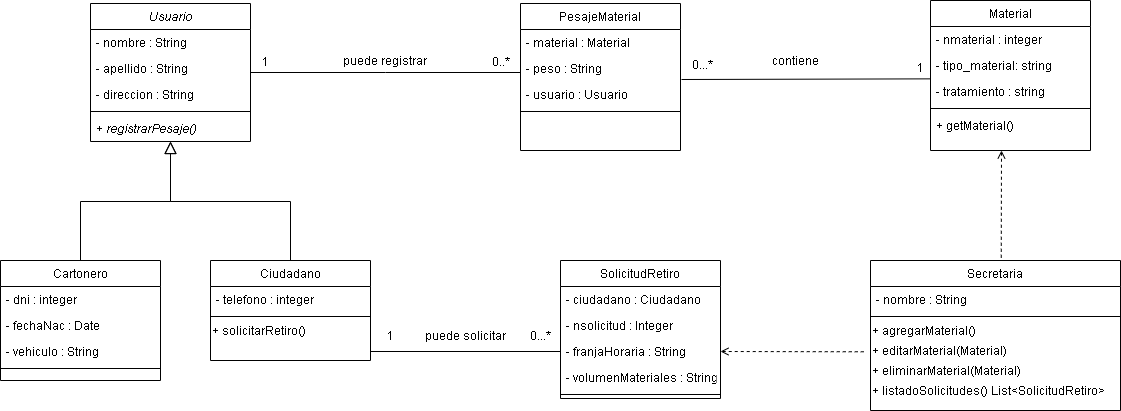

The diagram above was exported from draw.io. Its source (the exported page's mxGraphModel, read from the mxfile embedded in the PNG):
<mxGraphModel dx="1167" dy="519" grid="1" gridSize="10" guides="1" tooltips="1" connect="1" arrows="1" fold="1" page="1" pageScale="1" pageWidth="827" pageHeight="1169" math="0" shadow="0">
  <root>
    <mxCell id="WIyWlLk6GJQsqaUBKTNV-0" />
    <mxCell id="WIyWlLk6GJQsqaUBKTNV-1" parent="WIyWlLk6GJQsqaUBKTNV-0" />
    <mxCell id="zkfFHV4jXpPFQw0GAbJ--0" value="Usuario" style="swimlane;fontStyle=2;align=center;verticalAlign=top;childLayout=stackLayout;horizontal=1;startSize=26;horizontalStack=0;resizeParent=1;resizeLast=0;collapsible=1;marginBottom=0;rounded=0;shadow=0;strokeWidth=1;" parent="WIyWlLk6GJQsqaUBKTNV-1" vertex="1">
      <mxGeometry x="140" y="103" width="160" height="138" as="geometry">
        <mxRectangle x="230" y="140" width="160" height="26" as="alternateBounds" />
      </mxGeometry>
    </mxCell>
    <mxCell id="zkfFHV4jXpPFQw0GAbJ--1" value="- nombre : String" style="text;align=left;verticalAlign=top;spacingLeft=4;spacingRight=4;overflow=hidden;rotatable=0;points=[[0,0.5],[1,0.5]];portConstraint=eastwest;" parent="zkfFHV4jXpPFQw0GAbJ--0" vertex="1">
      <mxGeometry y="26" width="160" height="26" as="geometry" />
    </mxCell>
    <mxCell id="zkfFHV4jXpPFQw0GAbJ--2" value="- apellido : String" style="text;align=left;verticalAlign=top;spacingLeft=4;spacingRight=4;overflow=hidden;rotatable=0;points=[[0,0.5],[1,0.5]];portConstraint=eastwest;rounded=0;shadow=0;html=0;" parent="zkfFHV4jXpPFQw0GAbJ--0" vertex="1">
      <mxGeometry y="52" width="160" height="26" as="geometry" />
    </mxCell>
    <mxCell id="zkfFHV4jXpPFQw0GAbJ--3" value="- direccion : String" style="text;align=left;verticalAlign=top;spacingLeft=4;spacingRight=4;overflow=hidden;rotatable=0;points=[[0,0.5],[1,0.5]];portConstraint=eastwest;rounded=0;shadow=0;html=0;" parent="zkfFHV4jXpPFQw0GAbJ--0" vertex="1">
      <mxGeometry y="78" width="160" height="26" as="geometry" />
    </mxCell>
    <mxCell id="zkfFHV4jXpPFQw0GAbJ--4" value="" style="line;html=1;strokeWidth=1;align=left;verticalAlign=middle;spacingTop=-1;spacingLeft=3;spacingRight=3;rotatable=0;labelPosition=right;points=[];portConstraint=eastwest;" parent="zkfFHV4jXpPFQw0GAbJ--0" vertex="1">
      <mxGeometry y="104" width="160" height="8" as="geometry" />
    </mxCell>
    <mxCell id="zkfFHV4jXpPFQw0GAbJ--5" value="+ registrarPesaje()" style="text;align=left;verticalAlign=top;spacingLeft=4;spacingRight=4;overflow=hidden;rotatable=0;points=[[0,0.5],[1,0.5]];portConstraint=eastwest;fontStyle=2" parent="zkfFHV4jXpPFQw0GAbJ--0" vertex="1">
      <mxGeometry y="112" width="160" height="26" as="geometry" />
    </mxCell>
    <mxCell id="zkfFHV4jXpPFQw0GAbJ--6" value="Cartonero" style="swimlane;fontStyle=0;align=center;verticalAlign=top;childLayout=stackLayout;horizontal=1;startSize=26;horizontalStack=0;resizeParent=1;resizeLast=0;collapsible=1;marginBottom=0;rounded=0;shadow=0;strokeWidth=1;" parent="WIyWlLk6GJQsqaUBKTNV-1" vertex="1">
      <mxGeometry x="50" y="360" width="160" height="120" as="geometry">
        <mxRectangle x="130" y="380" width="160" height="26" as="alternateBounds" />
      </mxGeometry>
    </mxCell>
    <mxCell id="zkfFHV4jXpPFQw0GAbJ--8" value="- dni : integer" style="text;align=left;verticalAlign=top;spacingLeft=4;spacingRight=4;overflow=hidden;rotatable=0;points=[[0,0.5],[1,0.5]];portConstraint=eastwest;rounded=0;shadow=0;html=0;" parent="zkfFHV4jXpPFQw0GAbJ--6" vertex="1">
      <mxGeometry y="26" width="160" height="26" as="geometry" />
    </mxCell>
    <mxCell id="YXq5xPl6vtovA5ZaDutB-11" value="- fechaNac : Date" style="text;align=left;verticalAlign=top;spacingLeft=4;spacingRight=4;overflow=hidden;rotatable=0;points=[[0,0.5],[1,0.5]];portConstraint=eastwest;" vertex="1" parent="zkfFHV4jXpPFQw0GAbJ--6">
      <mxGeometry y="52" width="160" height="26" as="geometry" />
    </mxCell>
    <mxCell id="zkfFHV4jXpPFQw0GAbJ--7" value="- vehiculo : String" style="text;align=left;verticalAlign=top;spacingLeft=4;spacingRight=4;overflow=hidden;rotatable=0;points=[[0,0.5],[1,0.5]];portConstraint=eastwest;" parent="zkfFHV4jXpPFQw0GAbJ--6" vertex="1">
      <mxGeometry y="78" width="160" height="26" as="geometry" />
    </mxCell>
    <mxCell id="zkfFHV4jXpPFQw0GAbJ--9" value="" style="line;html=1;strokeWidth=1;align=left;verticalAlign=middle;spacingTop=-1;spacingLeft=3;spacingRight=3;rotatable=0;labelPosition=right;points=[];portConstraint=eastwest;" parent="zkfFHV4jXpPFQw0GAbJ--6" vertex="1">
      <mxGeometry y="104" width="160" height="8" as="geometry" />
    </mxCell>
    <mxCell id="zkfFHV4jXpPFQw0GAbJ--12" value="" style="endArrow=block;endSize=10;endFill=0;shadow=0;strokeWidth=1;rounded=0;edgeStyle=elbowEdgeStyle;elbow=vertical;" parent="WIyWlLk6GJQsqaUBKTNV-1" source="zkfFHV4jXpPFQw0GAbJ--6" target="zkfFHV4jXpPFQw0GAbJ--0" edge="1">
      <mxGeometry width="160" relative="1" as="geometry">
        <mxPoint x="200" y="203" as="sourcePoint" />
        <mxPoint x="200" y="203" as="targetPoint" />
      </mxGeometry>
    </mxCell>
    <mxCell id="zkfFHV4jXpPFQw0GAbJ--13" value="Ciudadano" style="swimlane;fontStyle=0;align=center;verticalAlign=top;childLayout=stackLayout;horizontal=1;startSize=26;horizontalStack=0;resizeParent=1;resizeLast=0;collapsible=1;marginBottom=0;rounded=0;shadow=0;strokeWidth=1;" parent="WIyWlLk6GJQsqaUBKTNV-1" vertex="1">
      <mxGeometry x="260" y="360" width="160" height="100" as="geometry">
        <mxRectangle x="340" y="380" width="170" height="26" as="alternateBounds" />
      </mxGeometry>
    </mxCell>
    <mxCell id="zkfFHV4jXpPFQw0GAbJ--14" value="- telefono : integer" style="text;align=left;verticalAlign=top;spacingLeft=4;spacingRight=4;overflow=hidden;rotatable=0;points=[[0,0.5],[1,0.5]];portConstraint=eastwest;" parent="zkfFHV4jXpPFQw0GAbJ--13" vertex="1">
      <mxGeometry y="26" width="160" height="26" as="geometry" />
    </mxCell>
    <mxCell id="zkfFHV4jXpPFQw0GAbJ--15" value="" style="line;html=1;strokeWidth=1;align=left;verticalAlign=middle;spacingTop=-1;spacingLeft=3;spacingRight=3;rotatable=0;labelPosition=right;points=[];portConstraint=eastwest;" parent="zkfFHV4jXpPFQw0GAbJ--13" vertex="1">
      <mxGeometry y="52" width="160" height="8" as="geometry" />
    </mxCell>
    <mxCell id="7wQcEFHQfvbJo25OLq57-18" value="+ solicitarRetiro()" style="text;html=1;align=left;verticalAlign=middle;resizable=0;points=[];autosize=1;" parent="zkfFHV4jXpPFQw0GAbJ--13" vertex="1">
      <mxGeometry y="60" width="160" height="20" as="geometry" />
    </mxCell>
    <mxCell id="zkfFHV4jXpPFQw0GAbJ--16" value="" style="endArrow=block;endSize=10;endFill=0;shadow=0;strokeWidth=1;rounded=0;edgeStyle=elbowEdgeStyle;elbow=vertical;" parent="WIyWlLk6GJQsqaUBKTNV-1" source="zkfFHV4jXpPFQw0GAbJ--13" target="zkfFHV4jXpPFQw0GAbJ--0" edge="1">
      <mxGeometry width="160" relative="1" as="geometry">
        <mxPoint x="210" y="373" as="sourcePoint" />
        <mxPoint x="310" y="271" as="targetPoint" />
      </mxGeometry>
    </mxCell>
    <mxCell id="zkfFHV4jXpPFQw0GAbJ--17" value="PesajeMaterial" style="swimlane;fontStyle=0;align=center;verticalAlign=top;childLayout=stackLayout;horizontal=1;startSize=26;horizontalStack=0;resizeParent=1;resizeLast=0;collapsible=1;marginBottom=0;rounded=0;shadow=0;strokeWidth=1;" parent="WIyWlLk6GJQsqaUBKTNV-1" vertex="1">
      <mxGeometry x="570" y="103" width="160" height="147" as="geometry">
        <mxRectangle x="550" y="140" width="160" height="26" as="alternateBounds" />
      </mxGeometry>
    </mxCell>
    <mxCell id="zkfFHV4jXpPFQw0GAbJ--18" value="- material : Material" style="text;align=left;verticalAlign=top;spacingLeft=4;spacingRight=4;overflow=hidden;rotatable=0;points=[[0,0.5],[1,0.5]];portConstraint=eastwest;" parent="zkfFHV4jXpPFQw0GAbJ--17" vertex="1">
      <mxGeometry y="26" width="160" height="26" as="geometry" />
    </mxCell>
    <mxCell id="zkfFHV4jXpPFQw0GAbJ--19" value="- peso : String" style="text;align=left;verticalAlign=top;spacingLeft=4;spacingRight=4;overflow=hidden;rotatable=0;points=[[0,0.5],[1,0.5]];portConstraint=eastwest;rounded=0;shadow=0;html=0;" parent="zkfFHV4jXpPFQw0GAbJ--17" vertex="1">
      <mxGeometry y="52" width="160" height="26" as="geometry" />
    </mxCell>
    <mxCell id="YXq5xPl6vtovA5ZaDutB-15" value="- usuario : Usuario" style="text;align=left;verticalAlign=top;spacingLeft=4;spacingRight=4;overflow=hidden;rotatable=0;points=[[0,0.5],[1,0.5]];portConstraint=eastwest;rounded=0;shadow=0;html=0;" vertex="1" parent="zkfFHV4jXpPFQw0GAbJ--17">
      <mxGeometry y="78" width="160" height="26" as="geometry" />
    </mxCell>
    <mxCell id="zkfFHV4jXpPFQw0GAbJ--23" value="" style="line;html=1;strokeWidth=1;align=left;verticalAlign=middle;spacingTop=-1;spacingLeft=3;spacingRight=3;rotatable=0;labelPosition=right;points=[];portConstraint=eastwest;" parent="zkfFHV4jXpPFQw0GAbJ--17" vertex="1">
      <mxGeometry y="104" width="160" height="8" as="geometry" />
    </mxCell>
    <mxCell id="zkfFHV4jXpPFQw0GAbJ--26" value="" style="endArrow=none;shadow=0;strokeWidth=1;rounded=0;endFill=0;edgeStyle=elbowEdgeStyle;elbow=vertical;" parent="WIyWlLk6GJQsqaUBKTNV-1" source="zkfFHV4jXpPFQw0GAbJ--0" target="zkfFHV4jXpPFQw0GAbJ--17" edge="1">
      <mxGeometry x="0.5" y="41" relative="1" as="geometry">
        <mxPoint x="380" y="192" as="sourcePoint" />
        <mxPoint x="540" y="192" as="targetPoint" />
        <mxPoint x="-40" y="32" as="offset" />
      </mxGeometry>
    </mxCell>
    <mxCell id="zkfFHV4jXpPFQw0GAbJ--27" value="0..*" style="resizable=0;align=left;verticalAlign=bottom;labelBackgroundColor=none;fontSize=12;" parent="zkfFHV4jXpPFQw0GAbJ--26" connectable="0" vertex="1">
      <mxGeometry x="-1" relative="1" as="geometry">
        <mxPoint x="240" y="-2" as="offset" />
      </mxGeometry>
    </mxCell>
    <mxCell id="zkfFHV4jXpPFQw0GAbJ--28" value="1" style="resizable=0;align=right;verticalAlign=bottom;labelBackgroundColor=none;fontSize=12;" parent="zkfFHV4jXpPFQw0GAbJ--26" connectable="0" vertex="1">
      <mxGeometry x="1" relative="1" as="geometry">
        <mxPoint x="-250" y="-2" as="offset" />
      </mxGeometry>
    </mxCell>
    <mxCell id="7wQcEFHQfvbJo25OLq57-0" value="Material" style="swimlane;fontStyle=0;align=center;verticalAlign=top;childLayout=stackLayout;horizontal=1;startSize=26;horizontalStack=0;resizeParent=1;resizeLast=0;collapsible=1;marginBottom=0;rounded=0;shadow=0;strokeWidth=1;" parent="WIyWlLk6GJQsqaUBKTNV-1" vertex="1">
      <mxGeometry x="980" y="100" width="160" height="150" as="geometry">
        <mxRectangle x="550" y="140" width="160" height="26" as="alternateBounds" />
      </mxGeometry>
    </mxCell>
    <mxCell id="7wQcEFHQfvbJo25OLq57-1" value="- nmaterial : integer" style="text;align=left;verticalAlign=top;spacingLeft=4;spacingRight=4;overflow=hidden;rotatable=0;points=[[0,0.5],[1,0.5]];portConstraint=eastwest;" parent="7wQcEFHQfvbJo25OLq57-0" vertex="1">
      <mxGeometry y="26" width="160" height="26" as="geometry" />
    </mxCell>
    <mxCell id="7wQcEFHQfvbJo25OLq57-2" value="- tipo_material: string" style="text;align=left;verticalAlign=top;spacingLeft=4;spacingRight=4;overflow=hidden;rotatable=0;points=[[0,0.5],[1,0.5]];portConstraint=eastwest;rounded=0;shadow=0;html=0;" parent="7wQcEFHQfvbJo25OLq57-0" vertex="1">
      <mxGeometry y="52" width="160" height="26" as="geometry" />
    </mxCell>
    <mxCell id="7wQcEFHQfvbJo25OLq57-3" value="- tratamiento : string" style="text;align=left;verticalAlign=top;spacingLeft=4;spacingRight=4;overflow=hidden;rotatable=0;points=[[0,0.5],[1,0.5]];portConstraint=eastwest;rounded=0;shadow=0;html=0;" parent="7wQcEFHQfvbJo25OLq57-0" vertex="1">
      <mxGeometry y="78" width="160" height="26" as="geometry" />
    </mxCell>
    <mxCell id="7wQcEFHQfvbJo25OLq57-6" value="" style="line;html=1;strokeWidth=1;align=left;verticalAlign=middle;spacingTop=-1;spacingLeft=3;spacingRight=3;rotatable=0;labelPosition=right;points=[];portConstraint=eastwest;" parent="7wQcEFHQfvbJo25OLq57-0" vertex="1">
      <mxGeometry y="104" width="160" height="8" as="geometry" />
    </mxCell>
    <mxCell id="7wQcEFHQfvbJo25OLq57-7" value="+ getMaterial()" style="text;align=left;verticalAlign=top;spacingLeft=4;spacingRight=4;overflow=hidden;rotatable=0;points=[[0,0.5],[1,0.5]];portConstraint=eastwest;" parent="7wQcEFHQfvbJo25OLq57-0" vertex="1">
      <mxGeometry y="112" width="160" height="26" as="geometry" />
    </mxCell>
    <mxCell id="7wQcEFHQfvbJo25OLq57-9" value="SolicitudRetiro" style="swimlane;fontStyle=0;align=center;verticalAlign=top;childLayout=stackLayout;horizontal=1;startSize=26;horizontalStack=0;resizeParent=1;resizeLast=0;collapsible=1;marginBottom=0;rounded=0;shadow=0;strokeWidth=1;" parent="WIyWlLk6GJQsqaUBKTNV-1" vertex="1">
      <mxGeometry x="610" y="360" width="160" height="138" as="geometry">
        <mxRectangle x="550" y="140" width="160" height="26" as="alternateBounds" />
      </mxGeometry>
    </mxCell>
    <mxCell id="6uexRps9dqqTEUJ2ZuuE-6" value="- ciudadano : Ciudadano" style="text;align=left;verticalAlign=top;spacingLeft=4;spacingRight=4;overflow=hidden;rotatable=0;points=[[0,0.5],[1,0.5]];portConstraint=eastwest;" vertex="1" parent="7wQcEFHQfvbJo25OLq57-9">
      <mxGeometry y="26" width="160" height="26" as="geometry" />
    </mxCell>
    <mxCell id="7wQcEFHQfvbJo25OLq57-10" value="- nsolicitud : Integer" style="text;align=left;verticalAlign=top;spacingLeft=4;spacingRight=4;overflow=hidden;rotatable=0;points=[[0,0.5],[1,0.5]];portConstraint=eastwest;" parent="7wQcEFHQfvbJo25OLq57-9" vertex="1">
      <mxGeometry y="52" width="160" height="26" as="geometry" />
    </mxCell>
    <mxCell id="7wQcEFHQfvbJo25OLq57-11" value="- franjaHoraria : String" style="text;align=left;verticalAlign=top;spacingLeft=4;spacingRight=4;overflow=hidden;rotatable=0;points=[[0,0.5],[1,0.5]];portConstraint=eastwest;rounded=0;shadow=0;html=0;" parent="7wQcEFHQfvbJo25OLq57-9" vertex="1">
      <mxGeometry y="78" width="160" height="26" as="geometry" />
    </mxCell>
    <mxCell id="7wQcEFHQfvbJo25OLq57-12" value="- volumenMateriales : String" style="text;align=left;verticalAlign=top;spacingLeft=4;spacingRight=4;overflow=hidden;rotatable=0;points=[[0,0.5],[1,0.5]];portConstraint=eastwest;rounded=0;shadow=0;html=0;" parent="7wQcEFHQfvbJo25OLq57-9" vertex="1">
      <mxGeometry y="104" width="160" height="26" as="geometry" />
    </mxCell>
    <mxCell id="7wQcEFHQfvbJo25OLq57-15" value="" style="line;html=1;strokeWidth=1;align=left;verticalAlign=middle;spacingTop=-1;spacingLeft=3;spacingRight=3;rotatable=0;labelPosition=right;points=[];portConstraint=eastwest;" parent="7wQcEFHQfvbJo25OLq57-9" vertex="1">
      <mxGeometry y="130" width="160" height="8" as="geometry" />
    </mxCell>
    <mxCell id="YXq5xPl6vtovA5ZaDutB-1" value="Secretaria" style="swimlane;fontStyle=0;align=center;verticalAlign=top;childLayout=stackLayout;horizontal=1;startSize=26;horizontalStack=0;resizeParent=1;resizeLast=0;collapsible=1;marginBottom=0;rounded=0;shadow=0;strokeWidth=1;" vertex="1" parent="WIyWlLk6GJQsqaUBKTNV-1">
      <mxGeometry x="920" y="360" width="250" height="150" as="geometry">
        <mxRectangle x="340" y="380" width="170" height="26" as="alternateBounds" />
      </mxGeometry>
    </mxCell>
    <mxCell id="YXq5xPl6vtovA5ZaDutB-2" value="- nombre : String" style="text;align=left;verticalAlign=top;spacingLeft=4;spacingRight=4;overflow=hidden;rotatable=0;points=[[0,0.5],[1,0.5]];portConstraint=eastwest;" vertex="1" parent="YXq5xPl6vtovA5ZaDutB-1">
      <mxGeometry y="26" width="250" height="26" as="geometry" />
    </mxCell>
    <mxCell id="YXq5xPl6vtovA5ZaDutB-3" value="" style="line;html=1;strokeWidth=1;align=left;verticalAlign=middle;spacingTop=-1;spacingLeft=3;spacingRight=3;rotatable=0;labelPosition=right;points=[];portConstraint=eastwest;" vertex="1" parent="YXq5xPl6vtovA5ZaDutB-1">
      <mxGeometry y="52" width="250" height="8" as="geometry" />
    </mxCell>
    <mxCell id="YXq5xPl6vtovA5ZaDutB-4" value="+ agregarMaterial()" style="text;html=1;align=left;verticalAlign=middle;resizable=0;points=[];autosize=1;" vertex="1" parent="YXq5xPl6vtovA5ZaDutB-1">
      <mxGeometry y="60" width="250" height="20" as="geometry" />
    </mxCell>
    <mxCell id="YXq5xPl6vtovA5ZaDutB-5" value="+ editarMaterial(Material)" style="text;html=1;align=left;verticalAlign=middle;resizable=0;points=[];autosize=1;" vertex="1" parent="YXq5xPl6vtovA5ZaDutB-1">
      <mxGeometry y="80" width="250" height="20" as="geometry" />
    </mxCell>
    <mxCell id="YXq5xPl6vtovA5ZaDutB-6" value="+ eliminarMaterial(Material)" style="text;html=1;align=left;verticalAlign=middle;resizable=0;points=[];autosize=1;" vertex="1" parent="YXq5xPl6vtovA5ZaDutB-1">
      <mxGeometry y="100" width="250" height="20" as="geometry" />
    </mxCell>
    <mxCell id="YXq5xPl6vtovA5ZaDutB-7" value="+ listadoSolicitudes() List&amp;lt;SolicitudRetiro&amp;gt;" style="text;html=1;align=left;verticalAlign=middle;resizable=0;points=[];autosize=1;" vertex="1" parent="YXq5xPl6vtovA5ZaDutB-1">
      <mxGeometry y="120" width="250" height="20" as="geometry" />
    </mxCell>
    <mxCell id="YXq5xPl6vtovA5ZaDutB-9" value="" style="endArrow=none;html=1;exitX=1;exitY=0.5;exitDx=0;exitDy=0;dashed=1;entryX=-0.015;entryY=0.564;entryDx=0;entryDy=0;entryPerimeter=0;startArrow=open;startFill=0;" edge="1" parent="WIyWlLk6GJQsqaUBKTNV-1" source="7wQcEFHQfvbJo25OLq57-11" target="YXq5xPl6vtovA5ZaDutB-5">
      <mxGeometry width="50" height="50" relative="1" as="geometry">
        <mxPoint x="777" y="490" as="sourcePoint" />
        <mxPoint x="900" y="451" as="targetPoint" />
      </mxGeometry>
    </mxCell>
    <mxCell id="YXq5xPl6vtovA5ZaDutB-12" value="" style="endArrow=none;html=1;entryX=0;entryY=0.5;entryDx=0;entryDy=0;endFill=0;" edge="1" parent="WIyWlLk6GJQsqaUBKTNV-1" target="7wQcEFHQfvbJo25OLq57-11">
      <mxGeometry width="50" height="50" relative="1" as="geometry">
        <mxPoint x="420" y="451" as="sourcePoint" />
        <mxPoint x="535" y="410" as="targetPoint" />
      </mxGeometry>
    </mxCell>
    <mxCell id="6uexRps9dqqTEUJ2ZuuE-5" value="" style="endArrow=none;html=1;dashed=1;startArrow=open;startFill=0;entryX=0.523;entryY=-0.011;entryDx=0;entryDy=0;entryPerimeter=0;" edge="1" parent="WIyWlLk6GJQsqaUBKTNV-1" target="YXq5xPl6vtovA5ZaDutB-1">
      <mxGeometry width="50" height="50" relative="1" as="geometry">
        <mxPoint x="1051" y="250" as="sourcePoint" />
        <mxPoint x="1045" y="360" as="targetPoint" />
      </mxGeometry>
    </mxCell>
    <mxCell id="YXq5xPl6vtovA5ZaDutB-16" value="1" style="text;html=1;strokeColor=none;fillColor=none;align=center;verticalAlign=middle;whiteSpace=wrap;rounded=0;" vertex="1" parent="WIyWlLk6GJQsqaUBKTNV-1">
      <mxGeometry x="420" y="425" width="40" height="20" as="geometry" />
    </mxCell>
    <mxCell id="YXq5xPl6vtovA5ZaDutB-17" value="0...*" style="text;html=1;strokeColor=none;fillColor=none;align=center;verticalAlign=middle;whiteSpace=wrap;rounded=0;" vertex="1" parent="WIyWlLk6GJQsqaUBKTNV-1">
      <mxGeometry x="570" y="425" width="40" height="20" as="geometry" />
    </mxCell>
    <mxCell id="YXq5xPl6vtovA5ZaDutB-18" value="" style="endArrow=none;html=1;entryX=0.003;entryY=0.014;entryDx=0;entryDy=0;entryPerimeter=0;" edge="1" parent="WIyWlLk6GJQsqaUBKTNV-1" target="7wQcEFHQfvbJo25OLq57-3">
      <mxGeometry width="50" height="50" relative="1" as="geometry">
        <mxPoint x="731" y="179" as="sourcePoint" />
        <mxPoint x="970" y="179" as="targetPoint" />
      </mxGeometry>
    </mxCell>
    <mxCell id="6uexRps9dqqTEUJ2ZuuE-9" value="1" style="resizable=0;align=right;verticalAlign=bottom;labelBackgroundColor=none;fontSize=12;" connectable="0" vertex="1" parent="WIyWlLk6GJQsqaUBKTNV-1">
      <mxGeometry x="949.995172413793" y="139.9955172413793" as="geometry">
        <mxPoint x="25" y="36" as="offset" />
      </mxGeometry>
    </mxCell>
    <mxCell id="6uexRps9dqqTEUJ2ZuuE-10" value="0...*" style="resizable=0;align=right;verticalAlign=bottom;labelBackgroundColor=none;fontSize=12;" connectable="0" vertex="1" parent="WIyWlLk6GJQsqaUBKTNV-1">
      <mxGeometry x="139.995172413793" y="189.9955172413793" as="geometry">
        <mxPoint x="624" y="-17" as="offset" />
      </mxGeometry>
    </mxCell>
    <mxCell id="YXq5xPl6vtovA5ZaDutB-19" value="puede registrar" style="text;html=1;strokeColor=none;fillColor=none;align=center;verticalAlign=middle;whiteSpace=wrap;rounded=0;" vertex="1" parent="WIyWlLk6GJQsqaUBKTNV-1">
      <mxGeometry x="380" y="150" width="110" height="20" as="geometry" />
    </mxCell>
    <mxCell id="4xZIN8XyvdL-EkCDJrNT-0" value="contiene" style="text;html=1;strokeColor=none;fillColor=none;align=center;verticalAlign=middle;whiteSpace=wrap;rounded=0;" vertex="1" parent="WIyWlLk6GJQsqaUBKTNV-1">
      <mxGeometry x="790" y="150" width="110" height="20" as="geometry" />
    </mxCell>
    <mxCell id="4xZIN8XyvdL-EkCDJrNT-1" value="puede solicitar" style="text;html=1;strokeColor=none;fillColor=none;align=center;verticalAlign=middle;whiteSpace=wrap;rounded=0;" vertex="1" parent="WIyWlLk6GJQsqaUBKTNV-1">
      <mxGeometry x="460" y="425" width="110" height="20" as="geometry" />
    </mxCell>
  </root>
</mxGraphModel>